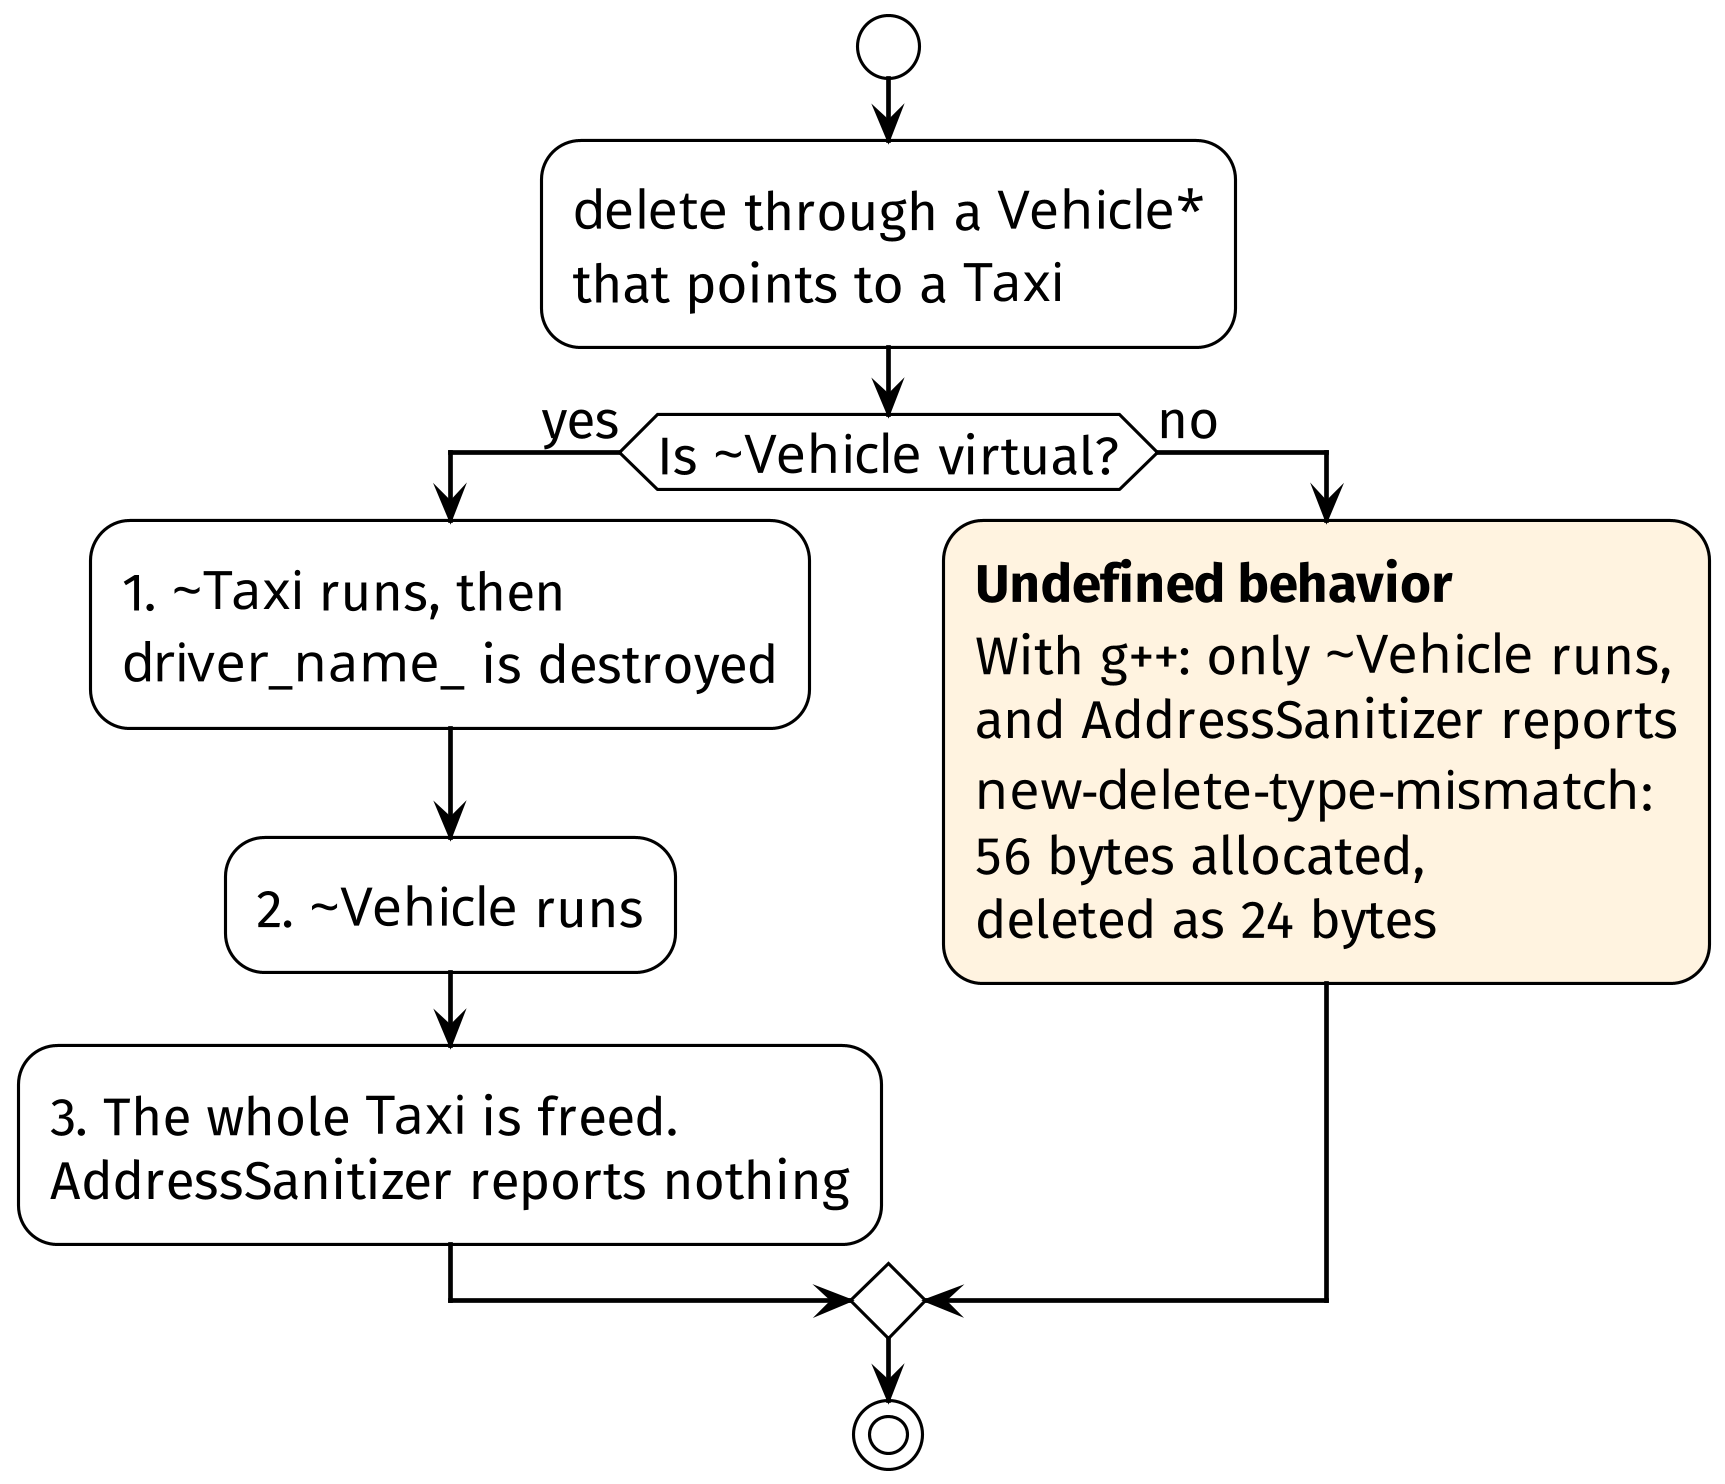

The diagram above was rendered by PlantUML. Its source (embedded in the PNG):
@startuml virtual_delete_flow
' L9 reading page virtual Methods in Depth: what happens when a std::unique_ptr<Vehicle>
' that owns a Taxi deletes it through a Vehicle*. Measured with g++ 13.3 and
' AddressSanitizer on 2026-11-02 (the small Vehicle: two doubles and a virtual drive).
' Rendered to ../virtual_delete_flow.png at 300 dpi on white.
!theme mono
skinparam backgroundColor white
skinparam defaultFontName "Fira Sans"
skinparam defaultFontSize 17
skinparam shadowing false
skinparam ArrowThickness 1.5
skinparam dpi 300
start
:""delete"" through a ""Vehicle*""
that points to a ""Taxi"";
if (Is ""~Vehicle"" virtual?) then (yes)
  :1. ""~Taxi"" runs, then
""driver_name_"" is destroyed;
  :2. ""~Vehicle"" runs;
  :3. The whole ""Taxi"" is freed.
AddressSanitizer reports nothing;
else (no)
  #FFF3E0:**Undefined behavior**
With g++: only ""~Vehicle"" runs,
and AddressSanitizer reports
""new-delete-type-mismatch"":
56 bytes allocated,
deleted as 24 bytes;
endif
stop
@enduml